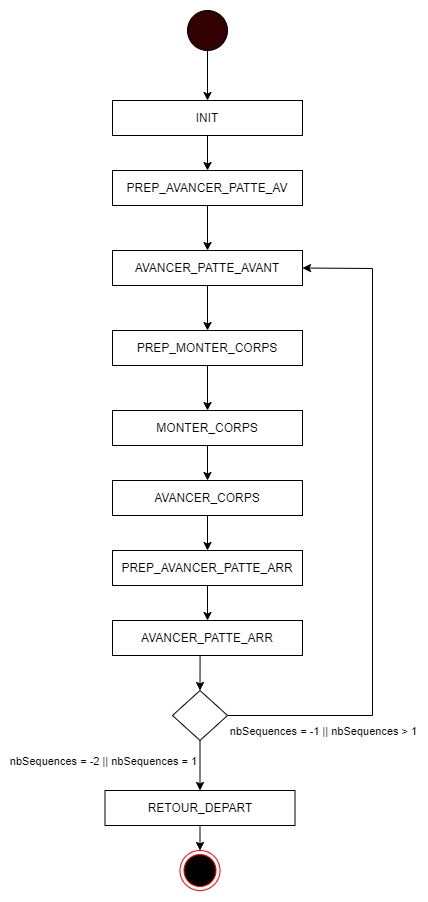

The diagram above was exported from draw.io. Its source (the exported page's mxGraphModel, read from the mxfile embedded in the PNG):
<mxGraphModel dx="1843" dy="784" grid="1" gridSize="10" guides="1" tooltips="1" connect="1" arrows="1" fold="1" page="1" pageScale="1" pageWidth="850" pageHeight="1100" math="0" shadow="0">
  <root>
    <mxCell id="0" />
    <mxCell id="1" parent="0" />
    <mxCell id="gy3vj8X83Pvl8vlX3r9X-1" value="" style="ellipse;whiteSpace=wrap;html=1;aspect=fixed;fillColor=#330000;" vertex="1" parent="1">
      <mxGeometry x="255" y="40" width="40" height="40" as="geometry" />
    </mxCell>
    <mxCell id="gy3vj8X83Pvl8vlX3r9X-4" value="" style="ellipse;html=1;shape=endState;fillColor=#000000;strokeColor=#ff0000;" vertex="1" parent="1">
      <mxGeometry x="247.5" y="880" width="40" height="40" as="geometry" />
    </mxCell>
    <mxCell id="gy3vj8X83Pvl8vlX3r9X-5" value="INIT" style="rounded=0;whiteSpace=wrap;html=1;" vertex="1" parent="1">
      <mxGeometry x="180" y="130" width="190" height="35" as="geometry" />
    </mxCell>
    <mxCell id="gy3vj8X83Pvl8vlX3r9X-7" value="PREP_AVANCER_PATTE_AV" style="rounded=0;whiteSpace=wrap;html=1;" vertex="1" parent="1">
      <mxGeometry x="180" y="200" width="190" height="35" as="geometry" />
    </mxCell>
    <mxCell id="gy3vj8X83Pvl8vlX3r9X-10" value="AVANCER_PATTE_AVANT" style="rounded=0;whiteSpace=wrap;html=1;" vertex="1" parent="1">
      <mxGeometry x="180" y="280" width="190" height="35" as="geometry" />
    </mxCell>
    <mxCell id="gy3vj8X83Pvl8vlX3r9X-11" value="PREP_MONTER_CORPS" style="rounded=0;whiteSpace=wrap;html=1;" vertex="1" parent="1">
      <mxGeometry x="180" y="360" width="190" height="35" as="geometry" />
    </mxCell>
    <mxCell id="gy3vj8X83Pvl8vlX3r9X-12" value="MONTER_CORPS" style="rounded=0;whiteSpace=wrap;html=1;" vertex="1" parent="1">
      <mxGeometry x="180" y="440" width="190" height="35" as="geometry" />
    </mxCell>
    <mxCell id="gy3vj8X83Pvl8vlX3r9X-13" value="AVANCER_CORPS" style="rounded=0;whiteSpace=wrap;html=1;" vertex="1" parent="1">
      <mxGeometry x="180" y="510" width="190" height="35" as="geometry" />
    </mxCell>
    <mxCell id="gy3vj8X83Pvl8vlX3r9X-14" value="PREP_AVANCER_PATTE_ARR" style="rounded=0;whiteSpace=wrap;html=1;" vertex="1" parent="1">
      <mxGeometry x="180" y="580" width="190" height="35" as="geometry" />
    </mxCell>
    <mxCell id="gy3vj8X83Pvl8vlX3r9X-29" style="edgeStyle=orthogonalEdgeStyle;rounded=0;orthogonalLoop=1;jettySize=auto;html=1;exitX=0.5;exitY=1;exitDx=0;exitDy=0;entryX=0.5;entryY=0;entryDx=0;entryDy=0;" edge="1" parent="1" source="gy3vj8X83Pvl8vlX3r9X-15" target="gy3vj8X83Pvl8vlX3r9X-28">
      <mxGeometry relative="1" as="geometry" />
    </mxCell>
    <mxCell id="gy3vj8X83Pvl8vlX3r9X-15" value="AVANCER_PATTE_ARR" style="rounded=0;whiteSpace=wrap;html=1;" vertex="1" parent="1">
      <mxGeometry x="180" y="650" width="190" height="35" as="geometry" />
    </mxCell>
    <mxCell id="gy3vj8X83Pvl8vlX3r9X-16" value="RETOUR_DEPART" style="rounded=0;whiteSpace=wrap;html=1;" vertex="1" parent="1">
      <mxGeometry x="172.5" y="820" width="190" height="35" as="geometry" />
    </mxCell>
    <mxCell id="gy3vj8X83Pvl8vlX3r9X-17" value="" style="endArrow=classic;html=1;rounded=0;exitX=0.5;exitY=1;exitDx=0;exitDy=0;entryX=0.5;entryY=0;entryDx=0;entryDy=0;" edge="1" parent="1" source="gy3vj8X83Pvl8vlX3r9X-1" target="gy3vj8X83Pvl8vlX3r9X-5">
      <mxGeometry width="50" height="50" relative="1" as="geometry">
        <mxPoint x="410" y="110" as="sourcePoint" />
        <mxPoint x="460" y="60" as="targetPoint" />
      </mxGeometry>
    </mxCell>
    <mxCell id="gy3vj8X83Pvl8vlX3r9X-18" value="" style="endArrow=classic;html=1;rounded=0;entryX=0.5;entryY=0;entryDx=0;entryDy=0;exitX=0.5;exitY=1;exitDx=0;exitDy=0;" edge="1" parent="1" source="gy3vj8X83Pvl8vlX3r9X-16" target="gy3vj8X83Pvl8vlX3r9X-4">
      <mxGeometry width="50" height="50" relative="1" as="geometry">
        <mxPoint x="407.5" y="770" as="sourcePoint" />
        <mxPoint x="457.5" y="720" as="targetPoint" />
      </mxGeometry>
    </mxCell>
    <mxCell id="gy3vj8X83Pvl8vlX3r9X-19" value="" style="endArrow=classic;html=1;rounded=0;exitX=0.5;exitY=1;exitDx=0;exitDy=0;entryX=0.5;entryY=0;entryDx=0;entryDy=0;" edge="1" parent="1" source="gy3vj8X83Pvl8vlX3r9X-5" target="gy3vj8X83Pvl8vlX3r9X-7">
      <mxGeometry width="50" height="50" relative="1" as="geometry">
        <mxPoint x="430" y="90" as="sourcePoint" />
        <mxPoint x="480" y="40" as="targetPoint" />
      </mxGeometry>
    </mxCell>
    <mxCell id="gy3vj8X83Pvl8vlX3r9X-20" value="" style="endArrow=classic;html=1;rounded=0;exitX=0.5;exitY=1;exitDx=0;exitDy=0;entryX=0.5;entryY=0;entryDx=0;entryDy=0;" edge="1" parent="1" source="gy3vj8X83Pvl8vlX3r9X-7" target="gy3vj8X83Pvl8vlX3r9X-10">
      <mxGeometry width="50" height="50" relative="1" as="geometry">
        <mxPoint x="285" y="175" as="sourcePoint" />
        <mxPoint x="285" y="210" as="targetPoint" />
      </mxGeometry>
    </mxCell>
    <mxCell id="gy3vj8X83Pvl8vlX3r9X-21" value="" style="endArrow=classic;html=1;rounded=0;exitX=0.5;exitY=1;exitDx=0;exitDy=0;entryX=0.5;entryY=0;entryDx=0;entryDy=0;" edge="1" parent="1" source="gy3vj8X83Pvl8vlX3r9X-10" target="gy3vj8X83Pvl8vlX3r9X-11">
      <mxGeometry width="50" height="50" relative="1" as="geometry">
        <mxPoint x="295" y="185" as="sourcePoint" />
        <mxPoint x="295" y="220" as="targetPoint" />
      </mxGeometry>
    </mxCell>
    <mxCell id="gy3vj8X83Pvl8vlX3r9X-22" value="" style="endArrow=classic;html=1;rounded=0;exitX=0.5;exitY=1;exitDx=0;exitDy=0;entryX=0.5;entryY=0;entryDx=0;entryDy=0;" edge="1" parent="1" source="gy3vj8X83Pvl8vlX3r9X-11" target="gy3vj8X83Pvl8vlX3r9X-12">
      <mxGeometry width="50" height="50" relative="1" as="geometry">
        <mxPoint x="305" y="195" as="sourcePoint" />
        <mxPoint x="305" y="230" as="targetPoint" />
      </mxGeometry>
    </mxCell>
    <mxCell id="gy3vj8X83Pvl8vlX3r9X-23" value="" style="endArrow=classic;html=1;rounded=0;exitX=0.5;exitY=1;exitDx=0;exitDy=0;entryX=0.5;entryY=0;entryDx=0;entryDy=0;" edge="1" parent="1" source="gy3vj8X83Pvl8vlX3r9X-12" target="gy3vj8X83Pvl8vlX3r9X-13">
      <mxGeometry width="50" height="50" relative="1" as="geometry">
        <mxPoint x="315" y="205" as="sourcePoint" />
        <mxPoint x="315" y="240" as="targetPoint" />
      </mxGeometry>
    </mxCell>
    <mxCell id="gy3vj8X83Pvl8vlX3r9X-24" value="" style="endArrow=classic;html=1;rounded=0;entryX=0.5;entryY=0;entryDx=0;entryDy=0;exitX=0.5;exitY=1;exitDx=0;exitDy=0;" edge="1" parent="1" source="gy3vj8X83Pvl8vlX3r9X-13" target="gy3vj8X83Pvl8vlX3r9X-14">
      <mxGeometry width="50" height="50" relative="1" as="geometry">
        <mxPoint x="410" y="560" as="sourcePoint" />
        <mxPoint x="285" y="520" as="targetPoint" />
      </mxGeometry>
    </mxCell>
    <mxCell id="gy3vj8X83Pvl8vlX3r9X-25" value="" style="endArrow=classic;html=1;rounded=0;exitX=0.5;exitY=1;exitDx=0;exitDy=0;entryX=0.5;entryY=0;entryDx=0;entryDy=0;" edge="1" parent="1" source="gy3vj8X83Pvl8vlX3r9X-14" target="gy3vj8X83Pvl8vlX3r9X-15">
      <mxGeometry width="50" height="50" relative="1" as="geometry">
        <mxPoint x="295" y="495" as="sourcePoint" />
        <mxPoint x="295" y="530" as="targetPoint" />
      </mxGeometry>
    </mxCell>
    <mxCell id="gy3vj8X83Pvl8vlX3r9X-27" value="" style="endArrow=classic;html=1;rounded=0;exitX=1;exitY=0.5;exitDx=0;exitDy=0;entryX=1;entryY=0.5;entryDx=0;entryDy=0;" edge="1" parent="1" source="gy3vj8X83Pvl8vlX3r9X-28" target="gy3vj8X83Pvl8vlX3r9X-10">
      <mxGeometry width="50" height="50" relative="1" as="geometry">
        <mxPoint x="500" y="570" as="sourcePoint" />
        <mxPoint x="440" y="218.4000244140625" as="targetPoint" />
        <Array as="points">
          <mxPoint x="440" y="745" />
          <mxPoint x="440" y="298" />
        </Array>
      </mxGeometry>
    </mxCell>
    <mxCell id="gy3vj8X83Pvl8vlX3r9X-31" value="nbSequences = -1 || nbSequences &amp;gt; 1" style="edgeLabel;html=1;align=center;verticalAlign=middle;resizable=0;points=[];" vertex="1" connectable="0" parent="gy3vj8X83Pvl8vlX3r9X-27">
      <mxGeometry x="-0.8349" y="2" relative="1" as="geometry">
        <mxPoint x="41" y="17" as="offset" />
      </mxGeometry>
    </mxCell>
    <mxCell id="gy3vj8X83Pvl8vlX3r9X-30" style="edgeStyle=orthogonalEdgeStyle;rounded=0;orthogonalLoop=1;jettySize=auto;html=1;exitX=0.5;exitY=1;exitDx=0;exitDy=0;entryX=0.5;entryY=0;entryDx=0;entryDy=0;" edge="1" parent="1" source="gy3vj8X83Pvl8vlX3r9X-28" target="gy3vj8X83Pvl8vlX3r9X-16">
      <mxGeometry relative="1" as="geometry" />
    </mxCell>
    <mxCell id="gy3vj8X83Pvl8vlX3r9X-28" value="" style="rhombus;whiteSpace=wrap;html=1;" vertex="1" parent="1">
      <mxGeometry x="240" y="720" width="55" height="50" as="geometry" />
    </mxCell>
    <mxCell id="gy3vj8X83Pvl8vlX3r9X-33" value="nbSequences = -2 || nbSequences = 1" style="edgeLabel;html=1;align=center;verticalAlign=middle;resizable=0;points=[];" vertex="1" connectable="0" parent="1">
      <mxGeometry x="170.00275862068978" y="790" as="geometry" />
    </mxCell>
  </root>
</mxGraphModel>